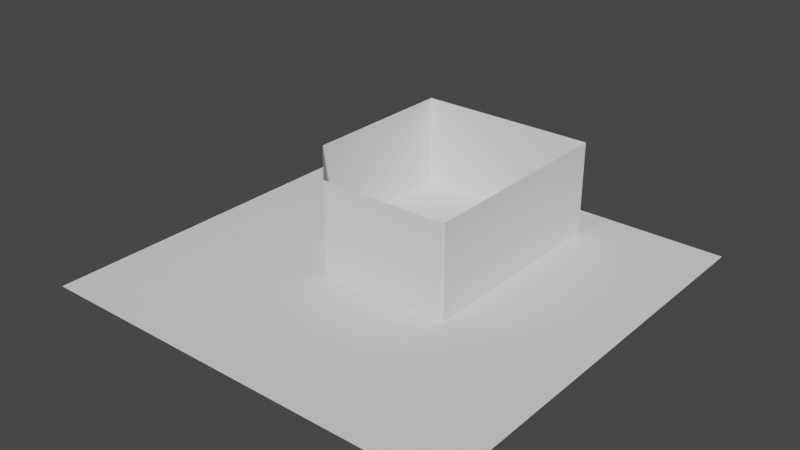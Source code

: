 # Source: PSX_MAG_2.blend  (saved by Blender 3.6.11; exported with 4.5.12 LTS)
import bpy
from mathutils import Matrix  # noqa: F401  (used for matrix-valued properties, if any)

bpy.ops.wm.read_factory_settings(use_empty=True)
scene = bpy.context.scene
scene.name = 'Scene'

# ---- collections
col_collection = bpy.data.collections.new('Collection'); scene.collection.children.link(col_collection)

# ---- world
world_world = bpy.data.worlds.new('World'); scene.world = world_world
world_world.use_nodes = True; world_world.node_tree.nodes.clear()
_N = world_world.node_tree.nodes; _L = world_world.node_tree.links
n0 = _N.new('ShaderNodeOutputWorld'); n0.name = 'World Output'; n0.location = (300, 300)
n1 = _N.new('ShaderNodeBackground'); n1.name = 'Background'; n1.location = (10, 300)
n1.inputs[0].default_value = (0.05088, 0.05088, 0.05088, 1.0)
_L.new(n1.outputs[0], n0.inputs[0])
n0.is_active_output = True
world_world.color = (0.05088, 0.05088, 0.05088)
world_world.use_sun_shadow = False
world_world.sun_shadow_jitter_overblur = 0.0

# ---- meshes
me_plane = bpy.data.meshes.new('Plane')
me_plane.from_pydata([(-1.0, -1.0, 0.0), (1.0, -1.0, 0.0), (-1.0, 1.0, 0.0), (1.0, 1.0, 0.0)], [], [(0, 1, 3, 2)])
_uv = me_plane.uv_layers.new(name='UVMap')
_uv.uv.foreach_set('vector', [0.0, 0.0, 1.0, 0.0, 1.0, 1.0, 0.0, 1.0])
me_plane.update()
me_plane_001 = bpy.data.meshes.new('Plane.001')
me_plane_001.from_pydata([(-1.834, -1.0, -2.719e-07), (1.0, -1.0, 0.0), (-1.834, 1.0, -2.719e-07), (1.0, 1.0, 0.0), (2.111, -1.0, 1.162), (2.111, 1.0, 1.162), (2.111, -1.0, 4.6), (2.111, 1.0, 4.6), (-1.784, -1.0, 4.6), (-1.784, 1.0, 4.6), (-1.784, -1.0, -0.01508), (-1.784, 1.0, -0.01508)], [], [(0, 1, 3, 2), (3, 1, 4, 5), (5, 4, 6, 7), (7, 6, 8, 9), (9, 8, 10, 11)])
_uv = me_plane_001.uv_layers.new(name='UVMap')
_uv.uv.foreach_set('vector', [0.0, 0.0, 1.0, 0.0, 1.0, 1.0, 0.0, 1.0, 1.0, 1.0, 1.0, 0.0, 1.0, 0.0, 1.0, 1.0, 1.0, 1.0, 1.0, 0.0, 1.0, 0.0, 1.0, 1.0, 1.0, 1.0, 1.0, 0.0, 1.0, 0.0, 1.0, 1.0, 1.0, 1.0, 1.0, 0.0, 1.0, 0.0, 1.0, 1.0])
me_plane_001.update()

# ---- objects
ob_ground = bpy.data.objects.new('Ground', me_plane)
ob_walls = bpy.data.objects.new('Walls', me_plane_001)

# ---- transforms, parenting, visibility, modifiers, constraints
ob_ground.location = (0.0, 0.0, 0.0)
ob_ground.scale = (4.513, 4.513, 4.513)
ob_walls.location = (0.0, -1.0, 1.0)
ob_walls.rotation_euler = (1.571, -0.0, 3.142)

# ---- collection membership
col_collection.objects.link(ob_ground)
col_collection.objects.link(ob_walls)

# ---- scene / render settings (as saved in the file)
scene.frame_start = 1; scene.frame_end = 250; scene.frame_set(1)
scene.render.engine = 'BLENDER_EEVEE_NEXT'
scene.cycles.sampling_pattern = 'TABULATED_SOBOL'
scene.view_settings.view_transform = 'Filmic'
bpy.context.view_layer.update()

# ---- added for rendering (the .blend has no active camera and no usable light): camera, sun
cam_auto = bpy.data.cameras.new('AutoCamera')
cam_auto.lens = 50.0
cam_auto.sensor_width = 36.0
cam_auto.clip_end = 1000.0
ob_auto_camera = bpy.data.objects.new('AutoCamera', cam_auto)
scene.collection.objects.link(ob_auto_camera)
ob_auto_camera.location = (11.9535, -14.3442, 10.5628)
ob_auto_camera.rotation_euler = (1.09748, -7.21219e-08, 0.694738)
scene.camera = ob_auto_camera
light_auto_sun = bpy.data.lights.new('AutoSun', 'SUN')
light_auto_sun.energy = 3.0
light_auto_sun.angle = 0.0523599
ob_auto_sun = bpy.data.objects.new('AutoSun', light_auto_sun)
scene.collection.objects.link(ob_auto_sun)
ob_auto_sun.rotation_euler = (0.872665, 0.174533, 0.523599)
bpy.context.view_layer.update()
